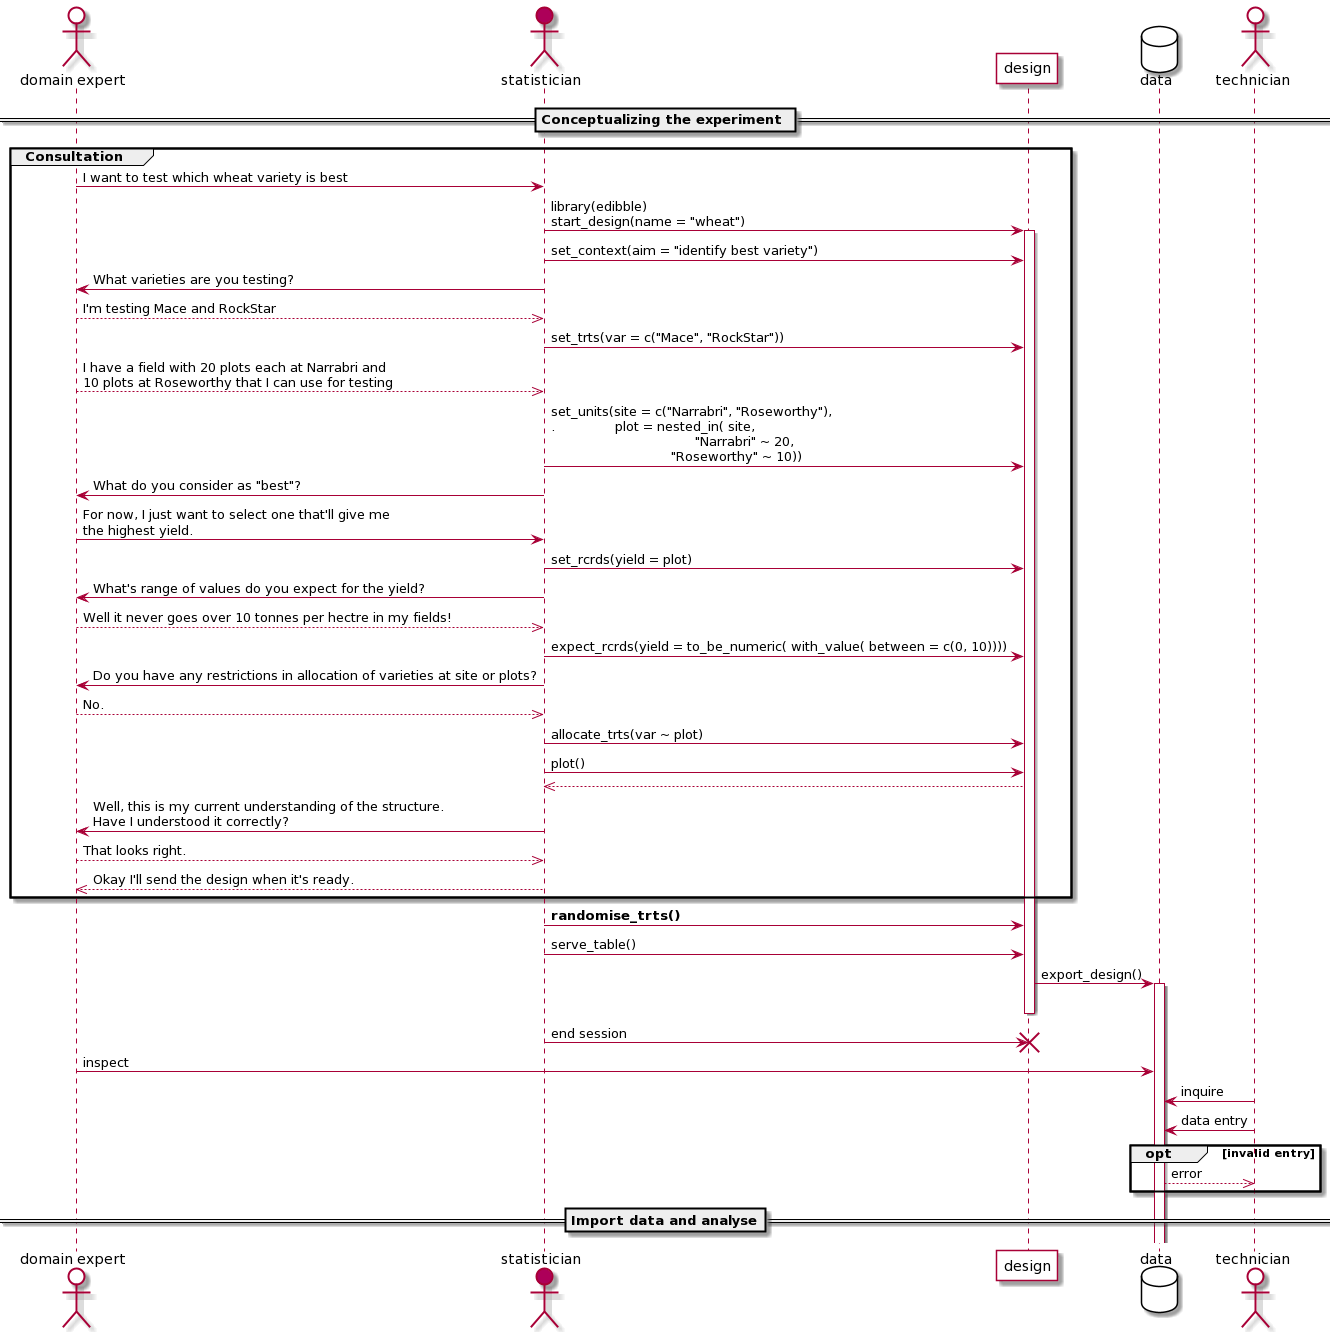

The diagram above was rendered by PlantUML. Its source (embedded in the PNG):
@startuml
actor "domain expert" as expert #fff
actor statistician as stat #AD0059
participant design as design #fff
database data as data #fff
actor technician as tech #fff
== Conceptualizing the experiment ==
group Consultation
expert -> stat: I want to test which wheat variety is best
stat -> design: library(edibble)\nstart_design(name = "wheat")
activate design
stat -> design: set_context(aim = "identify best variety")
stat -> expert: What varieties are you testing?
expert -->> stat: I'm testing Mace and RockStar
stat -> design: set_trts(var = c("Mace", "RockStar"))
expert -->> stat: I have a field with 20 plots each at Narrabri and\n10 plots at Roseworthy that I can use for testing
stat -> design: set_units(site = c("Narrabri", "Roseworthy"),\n.               plot = nested_in( site,\n                                    "Narrabri" ~ 20,\n                              "Roseworthy" ~ 10))
stat -> expert: What do you consider as "best"?
expert -> stat: For now, I just want to select one that'll give me\nthe highest yield.
stat -> design: set_rcrds(yield = plot)
stat -> expert: What's range of values do you expect for the yield?
expert -->> stat: Well it never goes over 10 tonnes per hectre in my fields!
stat -> design: expect_rcrds(yield = to_be_numeric( with_value( between = c(0, 10))))
stat -> expert: Do you have any restrictions in allocation of varieties at site or plots?
expert -->> stat: No.
stat -> design: allocate_trts(var ~ plot)
stat -> design: plot()
design -->> stat
stat -> expert: Well, this is my current understanding of the structure.\nHave I understood it correctly?
expert -->> stat: That looks right.
stat -->> expert: Okay I'll send the design when it's ready.
end 
stat -> design: **randomise_trts()**
stat -> design: serve_table()
design -> data: export_design()
activate data
deactivate design
stat -> design !!: end session
expert -> data: inspect
tech -> data: inquire
tech -> data: data entry
group opt [invalid entry]
data -->> tech: error
end
== Import data and analyse==
@enduml